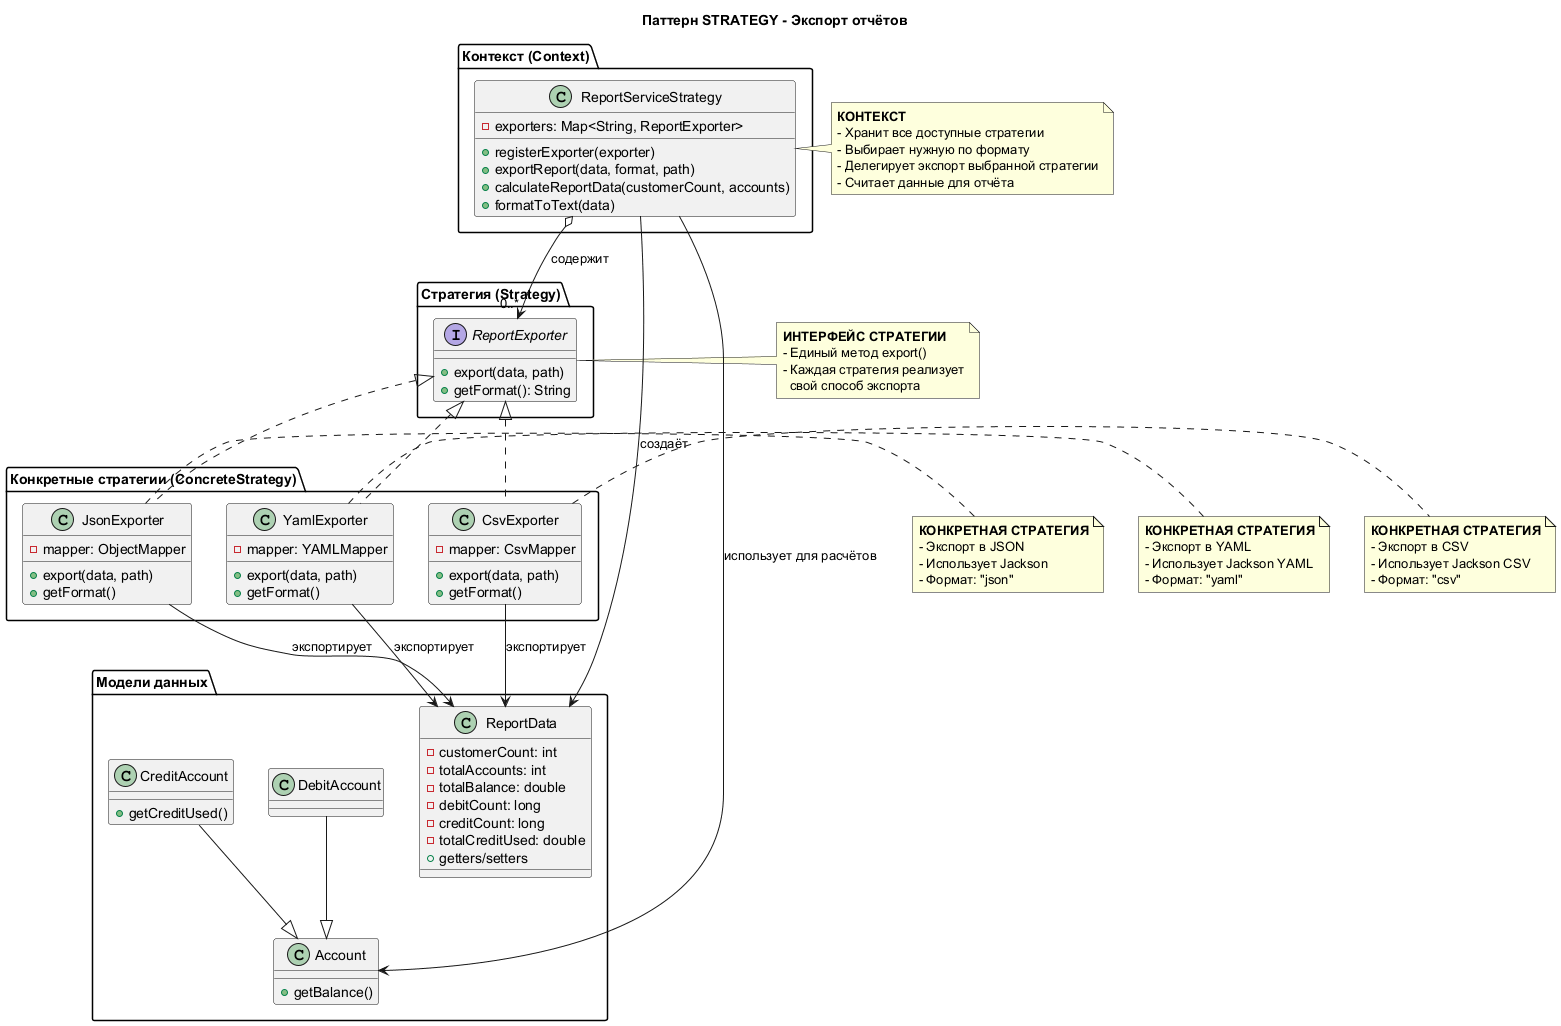

The diagram above was rendered by PlantUML. Its source (embedded in the PNG):
@startuml
title Паттерн STRATEGY - Экспорт отчётов

package "Контекст (Context)" {
  class ReportServiceStrategy {
    -exporters: Map<String, ReportExporter>
    +registerExporter(exporter)
    +exportReport(data, format, path)
    +calculateReportData(customerCount, accounts)
    +formatToText(data)
  }
}

package "Стратегия (Strategy)" {
  interface ReportExporter {
    +export(data, path)
    +getFormat(): String
  }
}

package "Конкретные стратегии (ConcreteStrategy)" {
  class JsonExporter {
    -mapper: ObjectMapper
    +export(data, path)
    +getFormat()
  }
  
  class YamlExporter {
    -mapper: YAMLMapper
    +export(data, path)
    +getFormat()
  }
  
  class CsvExporter {
    -mapper: CsvMapper
    +export(data, path)
    +getFormat()
  }
}

package "Модели данных" {
  class ReportData {
    -customerCount: int
    -totalAccounts: int
    -totalBalance: double
    -debitCount: long
    -creditCount: long
    -totalCreditUsed: double
    +getters/setters
  }
  
  class Account {
    +getBalance()
  }
  
  class DebitAccount
  class CreditAccount {
    +getCreditUsed()
  }
}

' Связи стратегии
ReportExporter <|.. JsonExporter
ReportExporter <|.. YamlExporter
ReportExporter <|.. CsvExporter

ReportServiceStrategy o--> "0..*" ReportExporter : содержит

' Связи с данными
ReportServiceStrategy --> ReportData : создаёт
ReportServiceStrategy --> Account : использует для расчётов

JsonExporter --> ReportData : экспортирует
YamlExporter --> ReportData : экспортирует
CsvExporter --> ReportData : экспортирует

DebitAccount --|> Account
CreditAccount --|> Account

note right of ReportServiceStrategy
  **КОНТЕКСТ**
  - Хранит все доступные стратегии
  - Выбирает нужную по формату
  - Делегирует экспорт выбранной стратегии
  - Считает данные для отчёта
end note

note right of ReportExporter
  **ИНТЕРФЕЙС СТРАТЕГИИ**
  - Единый метод export()
  - Каждая стратегия реализует
    свой способ экспорта
end note

note right of JsonExporter
  **КОНКРЕТНАЯ СТРАТЕГИЯ**
  - Экспорт в JSON
  - Использует Jackson
  - Формат: "json"
end note

note right of YamlExporter
  **КОНКРЕТНАЯ СТРАТЕГИЯ**
  - Экспорт в YAML
  - Использует Jackson YAML
  - Формат: "yaml"
end note

note right of CsvExporter
  **КОНКРЕТНАЯ СТРАТЕГИЯ**
  - Экспорт в CSV
  - Использует Jackson CSV
  - Формат: "csv"
end note

@enduml